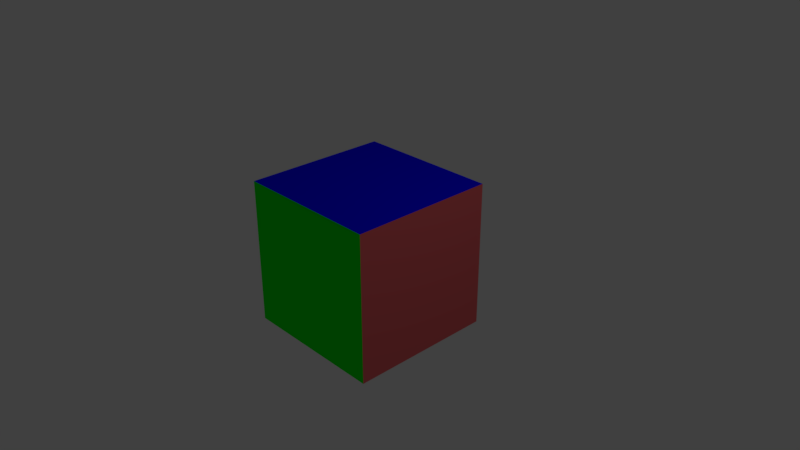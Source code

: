# Source: cube.blend  (saved by Blender 2.78.0; exported with 4.5.12 LTS)
import bpy
from mathutils import Matrix  # noqa: F401  (used for matrix-valued properties, if any)

bpy.ops.wm.read_factory_settings(use_empty=True)
scene = bpy.context.scene
scene.name = 'Scene'

# ---- collections
col_collection_1 = bpy.data.collections.new('Collection 1'); scene.collection.children.link(col_collection_1)

# ---- materials (node trees are filled in below, after node groups)
mat_cubematerial = bpy.data.materials.new('CubeMaterial')
mat_cubematerial.alpha_threshold = 0.0
mat_cubematerial.use_transparent_shadow = False
mat_cubematerial.diffuse_color = (0.4125, 0.8, 0.115, 1.0)
mat_cubematerial.roughness = 0.5
mat_cubematerial.line_color = (0.0, 0.0, 0.0, 1.0)
mat_rightsidematerial = bpy.data.materials.new('RightSideMaterial')
mat_rightsidematerial.alpha_threshold = 0.0
mat_rightsidematerial.use_transparent_shadow = False
mat_rightsidematerial.diffuse_color = (0.8, 0.1319, 0.1401, 1.0)
mat_rightsidematerial.roughness = 0.5
mat_frontmaterial = bpy.data.materials.new('FrontMaterial')
mat_frontmaterial.alpha_threshold = 0.0
mat_frontmaterial.use_transparent_shadow = False
mat_frontmaterial.diffuse_color = (0.0, 1.0, 0.004056, 1.0)
mat_frontmaterial.roughness = 0.5
mat_backmaterial = bpy.data.materials.new('BackMaterial')
mat_backmaterial.alpha_threshold = 0.0
mat_backmaterial.use_transparent_shadow = False
mat_backmaterial.diffuse_color = (0.8, 0.7096, 0.1762, 1.0)
mat_backmaterial.roughness = 0.5
mat_topmaterial = bpy.data.materials.new('TopMaterial')
mat_topmaterial.alpha_threshold = 0.0
mat_topmaterial.use_transparent_shadow = False
mat_topmaterial.diffuse_color = (0.00367, 0.0, 1.0, 1.0)
mat_topmaterial.roughness = 0.5

# ---- material node trees

# ---- world
world_world = bpy.data.worlds.new('World'); scene.world = world_world
world_world.color = (0.05088, 0.05088, 0.05088)
world_world.use_sun_shadow = False
world_world.sun_shadow_jitter_overblur = 0.0
world_world.cycles.sampling_method = 'MANUAL'

# ---- cameras
cam_camera = bpy.data.cameras.new('Camera')
cam_camera.clip_end = 100.0
cam_camera.lens = 35.0
cam_camera.sensor_width = 32.0
cam_camera.sensor_height = 18.0
cam_camera.ortho_scale = 7.314
cam_camera.dof.focus_distance = 0.0
cam_camera.dof.aperture_fstop = 128.0

# ---- lights
light_lamp = bpy.data.lights.new('Lamp', 'POINT')
light_lamp.transmission_factor = 0.0
light_lamp.cutoff_distance = 30.0
light_lamp.energy = 100.0
light_lamp.shadow_buffer_clip_start = 1.001
light_lamp.shadow_soft_size = 0.1
light_lamp.shadow_maximum_resolution = 0.006
light_lamp.use_absolute_resolution = True

# ---- meshes
me_cube = bpy.data.meshes.new('Cube')
me_cube.from_pydata([(1.0, 1.0, -1.0), (1.0, -1.0, -1.0), (-1.0, -1.0, -1.0), (-1.0, 1.0, -1.0), (1.0, 1.0, 1.0), (1.0, -1.0, 1.0), (-1.0, -1.0, 1.0), (-1.0, 1.0, 1.0)], [], [(0, 1, 2, 3), (4, 7, 6, 5), (0, 4, 5, 1), (1, 5, 6, 2), (2, 6, 7, 3), (4, 0, 3, 7)])
me_cube.polygons.foreach_set('material_index', [0, 4, 1, 2, 0, 3])
me_cube.materials.append(mat_cubematerial)
me_cube.materials.append(mat_rightsidematerial)
me_cube.materials.append(mat_frontmaterial)
me_cube.materials.append(mat_backmaterial)
me_cube.materials.append(mat_topmaterial)
me_cube.use_remesh_preserve_volume = False
me_cube.use_remesh_preserve_attributes = False
me_cube.use_mirror_vertex_groups = False
me_cube.update()

# ---- objects
ob_cube = bpy.data.objects.new('Cube', me_cube)
ob_lamp = bpy.data.objects.new('Lamp', light_lamp)
ob_camera = bpy.data.objects.new('Camera', cam_camera)

# ---- transforms, parenting, visibility, modifiers, constraints
ob_cube.location = (0.0, 0.0, 0.0)
ob_cube.lock_rotations_4d = False
ob_cube.empty_display_type = 'ARROWS'
ob_cube.lineart.crease_threshold = 0.0
ob_lamp.location = (4.076, 1.005, 5.904)
ob_lamp.rotation_euler = (0.6503, 0.05522, 1.866)
ob_lamp.lock_rotations_4d = False
ob_lamp.empty_display_type = 'ARROWS'
ob_lamp.color = (0.0, 0.0, 0.0, 0.0)
ob_lamp.lineart.crease_threshold = 0.0
ob_camera.location = (7.481, -6.508, 5.344)
ob_camera.rotation_euler = (1.109, 0.0, 0.8149)
ob_camera.lock_rotations_4d = False
ob_camera.empty_display_type = 'ARROWS'
ob_camera.color = (0.0, 0.0, 0.0, 0.0)
ob_camera.display_type = 'WIRE'
ob_camera.lineart.crease_threshold = 0.0

# ---- collection membership
col_collection_1.objects.link(ob_cube)
col_collection_1.objects.link(ob_lamp)
col_collection_1.objects.link(ob_camera)

# ---- scene / render settings (as saved in the file)
scene.camera = ob_camera
scene.frame_start = 1; scene.frame_end = 250; scene.frame_set(1)
scene.render.engine = 'BLENDER_EEVEE_NEXT'
scene.render.resolution_percentage = 50
scene.render.dither_intensity = 0.0
scene.cycles.use_denoising = False
scene.cycles.samples = 128
scene.cycles.sampling_pattern = 'TABULATED_SOBOL'
scene.cycles.light_sampling_threshold = 0.0
scene.cycles.use_adaptive_sampling = False
scene.cycles.use_light_tree = False
scene.cycles.blur_glossy = 0.0
scene.cycles.sample_clamp_indirect = 0.0
scene.view_settings.view_transform = 'Standard'
bpy.context.view_layer.update()
